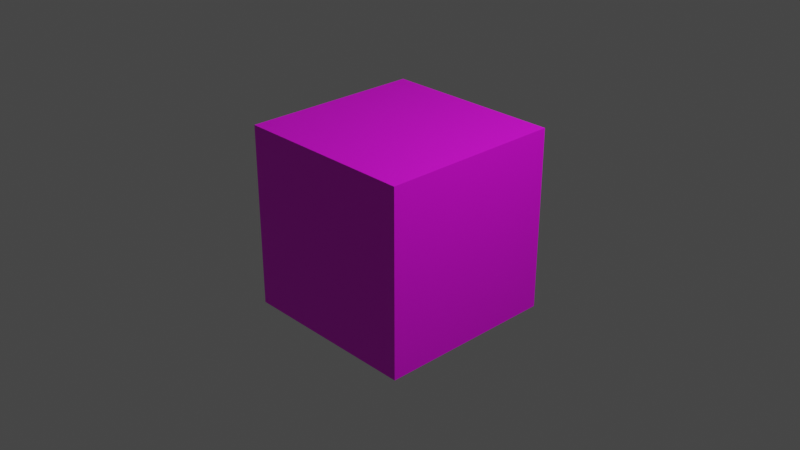 # Source: box6.blend  (saved by Blender 3.5.10; exported with 4.5.12 LTS)
import bpy
from mathutils import Matrix  # noqa: F401  (used for matrix-valued properties, if any)

bpy.ops.wm.read_factory_settings(use_empty=True)
scene = bpy.context.scene
scene.name = 'Scene'

# ---- collections
col_collection = bpy.data.collections.new('Collection'); scene.collection.children.link(col_collection)

# ---- images (referenced by path relative to the original .blend; pixels are not part of the script)
import os
ASSET_DIR = os.environ.get("B2B_ASSET_DIR", "")  # directory of the original .blend (textures are referenced by path, not embedded)
HERE = os.path.dirname(os.path.abspath(__file__))  # packed textures are extracted next to this script under _unpacked/

def load_image(name, relpath, width, height, colorspace="sRGB"):
    """Load a texture the original file referenced (path relative to the .blend, or extracted next to this script)."""
    p = next((c for c in (os.path.join(HERE, relpath), os.path.join(ASSET_DIR, relpath)) if relpath and os.path.exists(c)), "")
    if p:
        img = bpy.data.images.load(p, check_existing=True)
        img.name = name
    else:  # same state as the original file: an image datablock whose file is absent (Cycles renders it pink)
        img = bpy.data.images.new(name, width, height)
        img.source = "FILE"
        img.filepath = "//" + (relpath or name)
    img.colorspace_settings.name = colorspace
    return img
img_box6_jpg = load_image('box6.jpg', 'box6.jpg', 1024, 1024, 'sRGB')

# ---- materials (node trees are filled in below, after node groups)
mat_material = bpy.data.materials.new('Material')
mat_material.alpha_threshold = 0.0
mat_material.use_transparent_shadow = False
mat_material.roughness = 0.5
mat_material.line_color = (0.0, 0.0, 0.0, 1.0)

# ---- material node trees
mat_material.use_nodes = True; mat_material.node_tree.nodes.clear()
_N = mat_material.node_tree.nodes; _L = mat_material.node_tree.links
n0 = _N.new('ShaderNodeOutputMaterial'); n0.name = 'Material Output'; n0.location = (300, 300)
n1 = _N.new('ShaderNodeBsdfPrincipled'); n1.name = 'Principled BSDF'; n1.location = (10, 300)
n1.distribution = 'GGX'
n1.subsurface_method = 'RANDOM_WALK_SKIN'
n1.inputs[3].default_value = 1.45
n1.inputs[27].default_value = (0.0, 0.0, 0.0, 1.0)
n1.inputs[28].default_value = 1.0
n2 = _N.new('ShaderNodeTexImage'); n2.name = 'Изображение-текстура'; n2.location = (-381, 134)
n2.image = img_box6_jpg
_L.new(n1.outputs[0], n0.inputs[0])
_L.new(n2.outputs[0], n1.inputs[0])
n0.is_active_output = True

# ---- world
world_world = bpy.data.worlds.new('World'); scene.world = world_world
world_world.use_nodes = True; world_world.node_tree.nodes.clear()
_N = world_world.node_tree.nodes; _L = world_world.node_tree.links
n0 = _N.new('ShaderNodeOutputWorld'); n0.name = 'World Output'; n0.location = (300, 300)
n1 = _N.new('ShaderNodeBackground'); n1.name = 'Background'; n1.location = (10, 300)
n1.inputs[0].default_value = (0.05088, 0.05088, 0.05088, 1.0)
_L.new(n1.outputs[0], n0.inputs[0])
n0.is_active_output = True
world_world.color = (0.05088, 0.05088, 0.05088)
world_world.use_sun_shadow = False
world_world.sun_shadow_jitter_overblur = 0.0

# ---- cameras
cam_camera = bpy.data.cameras.new('Camera')
cam_camera.clip_end = 100.0
cam_camera.ortho_scale = 7.314

# ---- lights
light_light = bpy.data.lights.new('Light', 'POINT')
light_light.transmission_factor = 0.0
light_light.energy = 1000.0
light_light.shadow_soft_size = 0.1
light_light.shadow_maximum_resolution = 0.006
light_light.use_absolute_resolution = True

# ---- meshes
me_cube = bpy.data.meshes.new('Cube')
me_cube.from_pydata([(1.0, 1.0, 1.0), (1.0, 1.0, -1.0), (1.0, -1.0, 1.0), (1.0, -1.0, -1.0), (-1.0, 1.0, 1.0), (-1.0, 1.0, -1.0), (-1.0, -1.0, 1.0), (-1.0, -1.0, -1.0)], [], [(0, 4, 6, 2), (3, 2, 6, 7), (7, 6, 4, 5), (5, 1, 3, 7), (1, 0, 2, 3), (5, 4, 0, 1)])
_uv = me_cube.uv_layers.new(name='UVMap')
_uv.uv.foreach_set('vector', [0.3333, 0.5039, 0.6654, 0.5039, 0.668, 1.0, 0.3346, 0.998, 0.0007126, 0.5039, 0.3337, 0.5008, 0.3337, 1.001, 0.0007126, 1.001, 0.3399, 0.0, 0.6663, 0.0, 0.6663, 0.5011, 0.3337, 0.5042, 0.6686, 0.0008368, 1.001, -0.005364, 1.003, 0.4989, 0.6686, 0.502, 0.668, 0.5, 0.9987, 0.502, 0.9974, 1.002, 0.668, 0.9961, 0.002953, 0.008169, 0.3356, 0.001969, 0.3377, 0.4969, -0.003248, 0.5031])
me_cube.materials.append(mat_material)
me_cube.use_mirror_vertex_groups = False
me_cube.update()

# ---- objects
ob_cube = bpy.data.objects.new('Cube', me_cube)
ob_light = bpy.data.objects.new('Light', light_light)
ob_camera = bpy.data.objects.new('Camera', cam_camera)

# ---- transforms, parenting, visibility, modifiers, constraints
ob_cube.location = (0.0, 0.0, 0.0)
ob_cube.lock_rotations_4d = False
ob_cube.empty_display_type = 'ARROWS'
ob_cube.lineart.crease_threshold = 0.0
ob_light.location = (4.076, 1.005, 5.904)
ob_light.rotation_euler = (0.6503, 0.05522, 1.866)
ob_light.lock_rotations_4d = False
ob_light.empty_display_type = 'ARROWS'
ob_light.color = (0.0, 0.0, 0.0, 0.0)
ob_light.lineart.crease_threshold = 0.0
ob_camera.location = (7.359, -6.926, 4.958)
ob_camera.rotation_euler = (1.109, 0.0, 0.8149)
ob_camera.lock_rotations_4d = False
ob_camera.empty_display_type = 'ARROWS'
ob_camera.color = (0.0, 0.0, 0.0, 0.0)
ob_camera.display_type = 'WIRE'
ob_camera.lineart.crease_threshold = 0.0

# ---- collection membership
col_collection.objects.link(ob_cube)
col_collection.objects.link(ob_light)
col_collection.objects.link(ob_camera)

# ---- scene / render settings (as saved in the file)
scene.camera = ob_camera
scene.frame_start = 1; scene.frame_end = 250; scene.frame_set(1)
scene.render.engine = 'BLENDER_EEVEE_NEXT'
scene.cycles.sampling_pattern = 'TABULATED_SOBOL'
scene.view_settings.view_transform = 'Filmic'
bpy.context.view_layer.update()
